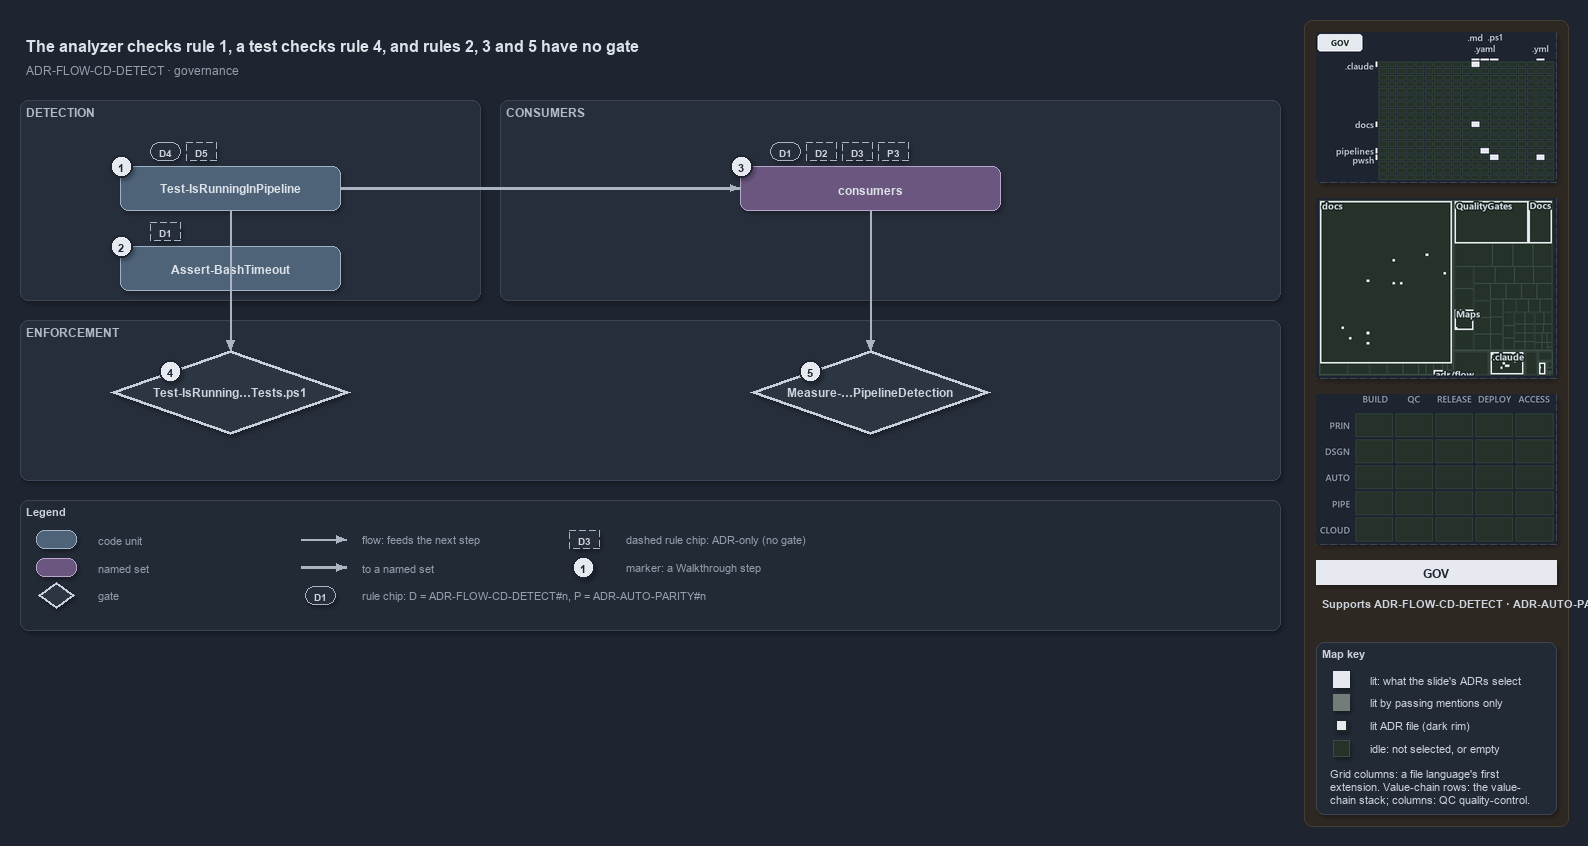

The diagram above was exported from draw.io. Its source (the exported page's mxGraphModel, read from the mxfile embedded in the PNG):
<mxGraphModel dx="1024" dy="768" grid="0" gridSize="10" guides="1" tooltips="1" connect="1" arrows="1" fold="1" page="1" pageScale="1" pageWidth="1572" pageHeight="640" background="#1E2430" math="0" shadow="1">
  <root>
    <mxCell id="0" />
    <mxCell id="1" parent="0" />
    <mxCell id="sidebar-bg" value="" style="rounded=1;arcSize=2;html=1;fillColor=#2E2823;strokeColor=#453C33;shadow=0;" vertex="1" parent="1">
      <mxGeometry x="1304" y="4" width="264" height="806" as="geometry" />
    </mxCell>
    <mxCell id="title" value="The analyzer checks rule 1, a test checks rule 4, and rules 2, 3 and 5 have no gate" style="text;html=1;align=left;verticalAlign=middle;fontSize=16;fontStyle=1;fontColor=#DDE2E9;" vertex="1" parent="1">
      <mxGeometry x="20" y="14" width="1260" height="30" as="geometry" />
    </mxCell>
    <mxCell id="subtitle" value="ADR-FLOW-CD-DETECT &amp;#183; governance" style="text;html=1;align=left;verticalAlign=middle;fontSize=12;fontColor=#949FAE;" vertex="1" parent="1">
      <mxGeometry x="20" y="44" width="1240" height="20" as="geometry" />
    </mxCell>
    <mxCell id="band-detect" value="DETECTION" style="rounded=1;html=1;arcSize=3;fillColor=#262E3B;strokeColor=#3A4555;verticalAlign=top;align=left;spacingLeft=8;fontStyle=1;fontSize=12;fontColor=#B0BAC7;" vertex="1" parent="1">
      <mxGeometry x="20" y="84" width="460" height="200" as="geometry" />
    </mxCell>
    <mxCell id="band-consumers" value="CONSUMERS" style="rounded=1;html=1;arcSize=3;fillColor=#262E3B;strokeColor=#3A4555;verticalAlign=top;align=left;spacingLeft=8;fontStyle=1;fontSize=12;fontColor=#B0BAC7;" vertex="1" parent="1">
      <mxGeometry x="500" y="84" width="780" height="200" as="geometry" />
    </mxCell>
    <mxCell id="band-enforce" value="ENFORCEMENT" style="rounded=1;html=1;arcSize=3;fillColor=#262E3B;strokeColor=#3A4555;verticalAlign=top;align=left;spacingLeft=8;fontStyle=1;fontSize=12;fontColor=#B0BAC7;" vertex="1" parent="1">
      <mxGeometry x="20" y="304" width="1260" height="160" as="geometry" />
    </mxCell>
    <mxCell id="g-detect" value="&lt;b&gt;Test-IsRunningInPipeline&lt;/b&gt;" style="rounded=1;whiteSpace=wrap;html=1;arcSize=20;fillColor=#4E6378;strokeColor=#9FB3C8;fontColor=#DDE2E9;fontSize=12;" vertex="1" parent="1">
      <mxGeometry x="120" y="150" width="220" height="44" as="geometry" />
    </mxCell>
    <mxCell id="mark-1" value="1" style="ellipse;html=1;fillColor=#E6EAF0;strokeColor=#1E2430;strokeWidth=2;fontColor=#1E2430;fontStyle=1;fontSize=11;" vertex="1" parent="1">
      <mxGeometry x="110" y="139" width="22" height="22" as="geometry" />
    </mxCell>
    <mxCell id="chip-d4" value="D4" style="rounded=1;arcSize=50;whiteSpace=wrap;html=1;fillColor=#262E3B;strokeColor=#AAB4C3;fontColor=#CDD3DC;fontStyle=1;fontSize=10.5;" vertex="1" parent="1">
      <mxGeometry x="150" y="126" width="30" height="18" as="geometry" />
    </mxCell>
    <mxCell id="chip-d5" value="D5" style="rounded=1;arcSize=50;whiteSpace=wrap;html=1;fillColor=#262E3B;strokeColor=#AAB4C3;fontColor=#CDD3DC;fontStyle=1;fontSize=10.5;dashed=1;" vertex="1" parent="1">
      <mxGeometry x="186" y="126" width="30" height="18" as="geometry" />
    </mxCell>
    <mxCell id="g-hook" value="&lt;b&gt;Assert-BashTimeout&lt;/b&gt;" style="rounded=1;whiteSpace=wrap;html=1;arcSize=20;fillColor=#4E6378;strokeColor=#9FB3C8;fontColor=#DDE2E9;fontSize=12;" vertex="1" parent="1">
      <mxGeometry x="120" y="230" width="220" height="44" as="geometry" />
    </mxCell>
    <mxCell id="mark-2" value="2" style="ellipse;html=1;fillColor=#E6EAF0;strokeColor=#1E2430;strokeWidth=2;fontColor=#1E2430;fontStyle=1;fontSize=11;" vertex="1" parent="1">
      <mxGeometry x="110" y="219" width="22" height="22" as="geometry" />
    </mxCell>
    <mxCell id="chip-hook-d1" value="D1" style="rounded=1;arcSize=50;whiteSpace=wrap;html=1;fillColor=#262E3B;strokeColor=#AAB4C3;fontColor=#CDD3DC;fontStyle=1;fontSize=10.5;dashed=1;" vertex="1" parent="1">
      <mxGeometry x="150" y="206" width="30" height="18" as="geometry" />
    </mxCell>
    <mxCell id="g-consumers" value="&lt;b&gt;consumers&lt;/b&gt;" style="rounded=1;whiteSpace=wrap;html=1;arcSize=20;fillColor=#6A567E;strokeColor=#B9A6CC;fontColor=#DDE2E9;fontSize=12;" vertex="1" parent="1">
      <mxGeometry x="740" y="150" width="260" height="44" as="geometry" />
    </mxCell>
    <mxCell id="mark-3" value="3" style="ellipse;html=1;fillColor=#E6EAF0;strokeColor=#1E2430;strokeWidth=2;fontColor=#1E2430;fontStyle=1;fontSize=11;" vertex="1" parent="1">
      <mxGeometry x="730" y="139" width="22" height="22" as="geometry" />
    </mxCell>
    <mxCell id="chip-d1" value="D1" style="rounded=1;arcSize=50;whiteSpace=wrap;html=1;fillColor=#262E3B;strokeColor=#AAB4C3;fontColor=#CDD3DC;fontStyle=1;fontSize=10.5;" vertex="1" parent="1">
      <mxGeometry x="770" y="126" width="30" height="18" as="geometry" />
    </mxCell>
    <mxCell id="chip-d2" value="D2" style="rounded=1;arcSize=50;whiteSpace=wrap;html=1;fillColor=#262E3B;strokeColor=#AAB4C3;fontColor=#CDD3DC;fontStyle=1;fontSize=10.5;dashed=1;" vertex="1" parent="1">
      <mxGeometry x="806" y="126" width="30" height="18" as="geometry" />
    </mxCell>
    <mxCell id="chip-d3" value="D3" style="rounded=1;arcSize=50;whiteSpace=wrap;html=1;fillColor=#262E3B;strokeColor=#AAB4C3;fontColor=#CDD3DC;fontStyle=1;fontSize=10.5;dashed=1;" vertex="1" parent="1">
      <mxGeometry x="842" y="126" width="30" height="18" as="geometry" />
    </mxCell>
    <mxCell id="chip-p3" value="P3" style="rounded=1;arcSize=50;whiteSpace=wrap;html=1;fillColor=#262E3B;strokeColor=#AAB4C3;fontColor=#CDD3DC;fontStyle=1;fontSize=10.5;dashed=1;" vertex="1" parent="1">
      <mxGeometry x="878" y="126" width="30" height="18" as="geometry" />
    </mxCell>
    <mxCell id="g-test" value="&lt;b&gt;Test-IsRunning…Tests.ps1&lt;/b&gt;" style="rhombus;whiteSpace=wrap;html=1;fillColor=#2C3542;strokeColor=#C7D0DB;strokeWidth=3;fontColor=#CDD3DC;fontSize=12;" vertex="1" parent="1">
      <mxGeometry x="110" y="334" width="240" height="84" as="geometry" />
    </mxCell>
    <mxCell id="mark-4" value="4" style="ellipse;html=1;fillColor=#E6EAF0;strokeColor=#1E2430;strokeWidth=2;fontColor=#1E2430;fontStyle=1;fontSize=11;" vertex="1" parent="1">
      <mxGeometry x="159" y="344" width="22" height="22" as="geometry" />
    </mxCell>
    <mxCell id="g-rule" value="&lt;b&gt;Measure-…PipelineDetection&lt;/b&gt;" style="rhombus;whiteSpace=wrap;html=1;fillColor=#2C3542;strokeColor=#C7D0DB;strokeWidth=3;fontColor=#CDD3DC;fontSize=12;" vertex="1" parent="1">
      <mxGeometry x="750" y="334" width="240" height="84" as="geometry" />
    </mxCell>
    <mxCell id="mark-5" value="5" style="ellipse;html=1;fillColor=#E6EAF0;strokeColor=#1E2430;strokeWidth=2;fontColor=#1E2430;fontStyle=1;fontSize=11;" vertex="1" parent="1">
      <mxGeometry x="799" y="344" width="22" height="22" as="geometry" />
    </mxCell>
    <mxCell id="e-detect-consumers" value="" style="edgeStyle=orthogonalEdgeStyle;rounded=1;html=1;fontSize=10;fontColor=#CDD3DC;endArrow=block;strokeColor=#AAB4C3;shadow=0;strokeWidth=2.5;" edge="1" parent="1" source="g-detect" target="g-consumers">
      <mxGeometry relative="1" as="geometry" />
    </mxCell>
    <mxCell id="port-detect-bottom" value="" style="text;html=1;strokeColor=none;fillColor=none;" vertex="1" parent="1">
      <mxGeometry x="230" y="194" width="1" height="1" as="geometry" />
    </mxCell>
    <mxCell id="port-test-top" value="" style="text;html=1;strokeColor=none;fillColor=none;" vertex="1" parent="1">
      <mxGeometry x="230" y="334" width="1" height="1" as="geometry" />
    </mxCell>
    <mxCell id="e-detect-test" value="" style="edgeStyle=orthogonalEdgeStyle;rounded=1;html=1;fontSize=10;fontColor=#CDD3DC;endArrow=block;strokeColor=#AAB4C3;shadow=0;" edge="1" parent="1" source="port-detect-bottom" target="port-test-top">
      <mxGeometry relative="1" as="geometry" />
    </mxCell>
    <mxCell id="port-consumers-bottom" value="" style="text;html=1;strokeColor=none;fillColor=none;" vertex="1" parent="1">
      <mxGeometry x="870" y="194" width="1" height="1" as="geometry" />
    </mxCell>
    <mxCell id="port-rule-top" value="" style="text;html=1;strokeColor=none;fillColor=none;" vertex="1" parent="1">
      <mxGeometry x="870" y="334" width="1" height="1" as="geometry" />
    </mxCell>
    <mxCell id="e-consumers-rule" value="" style="edgeStyle=orthogonalEdgeStyle;rounded=1;html=1;fontSize=10;fontColor=#CDD3DC;endArrow=block;strokeColor=#AAB4C3;shadow=0;" edge="1" parent="1" source="port-consumers-bottom" target="port-rule-top">
      <mxGeometry relative="1" as="geometry" />
    </mxCell>
    <mxCell id="legend" value="&lt;b&gt;Legend&lt;/b&gt;" style="rounded=1;whiteSpace=wrap;html=1;arcSize=6;fillColor=#222A36;strokeColor=#3A4555;align=left;verticalAlign=top;spacing=8;fontSize=11;fontColor=#CDD3DC;" vertex="1" parent="1">
      <mxGeometry x="20" y="484" width="1260" height="130" as="geometry" />
    </mxCell>
    <mxCell id="lg-0" value="" style="rounded=1;html=1;arcSize=20;fillColor=#4E6378;strokeColor=#9FB3C8;" vertex="1" parent="1">
      <mxGeometry x="36" y="514" width="40" height="18" as="geometry" />
    </mxCell>
    <mxCell id="lg-0-t" value="code unit" style="text;html=1;align=left;verticalAlign=middle;fontSize=11;fontColor=#949FAE;" vertex="1" parent="1">
      <mxGeometry x="92" y="513" width="230" height="20" as="geometry" />
    </mxCell>
    <mxCell id="lg-1" value="" style="rounded=1;html=1;arcSize=20;fillColor=#6A567E;strokeColor=#B9A6CC;" vertex="1" parent="1">
      <mxGeometry x="36" y="542" width="40" height="18" as="geometry" />
    </mxCell>
    <mxCell id="lg-1-t" value="named set" style="text;html=1;align=left;verticalAlign=middle;fontSize=11;fontColor=#949FAE;" vertex="1" parent="1">
      <mxGeometry x="92" y="541" width="230" height="20" as="geometry" />
    </mxCell>
    <mxCell id="lg-2" value="" style="rhombus;html=1;fillColor=#2C3542;strokeColor=#C7D0DB;strokeWidth=2;fontColor=#CDD3DC;" vertex="1" parent="1">
      <mxGeometry x="38" y="566" width="36" height="26" as="geometry" />
    </mxCell>
    <mxCell id="lg-2-t" value="gate" style="text;html=1;align=left;verticalAlign=middle;fontSize=11;fontColor=#949FAE;" vertex="1" parent="1">
      <mxGeometry x="92" y="569" width="230" height="20" as="geometry" />
    </mxCell>
    <mxCell id="lg-3-a" value="" style="text;html=1;strokeColor=none;fillColor=none;" vertex="1" parent="1">
      <mxGeometry x="300" y="523" width="1" height="1" as="geometry" />
    </mxCell>
    <mxCell id="lg-3-b" value="" style="text;html=1;strokeColor=none;fillColor=none;" vertex="1" parent="1">
      <mxGeometry x="346" y="523" width="1" height="1" as="geometry" />
    </mxCell>
    <mxCell id="lg-3" value="" style="edgeStyle=orthogonalEdgeStyle;rounded=1;html=1;fontSize=10;fontColor=#CDD3DC;endArrow=block;strokeColor=#AAB4C3;shadow=0;" edge="1" parent="1" source="lg-3-a" target="lg-3-b">
      <mxGeometry relative="1" as="geometry" />
    </mxCell>
    <mxCell id="lg-3-t" value="flow: feeds the next step" style="text;html=1;align=left;verticalAlign=middle;fontSize=11;fontColor=#949FAE;" vertex="1" parent="1">
      <mxGeometry x="356" y="513" width="230" height="20" as="geometry" />
    </mxCell>
    <mxCell id="lg-4-a" value="" style="text;html=1;strokeColor=none;fillColor=none;" vertex="1" parent="1">
      <mxGeometry x="300" y="551" width="1" height="1" as="geometry" />
    </mxCell>
    <mxCell id="lg-4-b" value="" style="text;html=1;strokeColor=none;fillColor=none;" vertex="1" parent="1">
      <mxGeometry x="346" y="551" width="1" height="1" as="geometry" />
    </mxCell>
    <mxCell id="lg-4" value="" style="edgeStyle=orthogonalEdgeStyle;rounded=1;html=1;fontSize=10;fontColor=#CDD3DC;endArrow=block;strokeColor=#AAB4C3;shadow=0;strokeWidth=2.5;" edge="1" parent="1" source="lg-4-a" target="lg-4-b">
      <mxGeometry relative="1" as="geometry" />
    </mxCell>
    <mxCell id="lg-4-t" value="to a named set" style="text;html=1;align=left;verticalAlign=middle;fontSize=11;fontColor=#949FAE;" vertex="1" parent="1">
      <mxGeometry x="356" y="541" width="230" height="20" as="geometry" />
    </mxCell>
    <mxCell id="lg-5" value="D1" style="rounded=1;arcSize=50;whiteSpace=wrap;html=1;fillColor=#262E3B;strokeColor=#AAB4C3;fontColor=#CDD3DC;fontStyle=1;fontSize=10.5;" vertex="1" parent="1">
      <mxGeometry x="305" y="570" width="30" height="18" as="geometry" />
    </mxCell>
    <mxCell id="lg-5-t" value="rule chip: D = ADR-FLOW-CD-DETECT#n, P = ADR-AUTO-PARITY#n" style="text;html=1;align=left;verticalAlign=middle;fontSize=11;fontColor=#949FAE;" vertex="1" parent="1">
      <mxGeometry x="356" y="569" width="230" height="20" as="geometry" />
    </mxCell>
    <mxCell id="lg-6" value="D3" style="rounded=1;arcSize=50;whiteSpace=wrap;html=1;fillColor=#262E3B;strokeColor=#AAB4C3;fontColor=#CDD3DC;fontStyle=1;fontSize=10.5;dashed=1;" vertex="1" parent="1">
      <mxGeometry x="569" y="514" width="30" height="18" as="geometry" />
    </mxCell>
    <mxCell id="lg-6-t" value="dashed rule chip: ADR-only (no gate)" style="text;html=1;align=left;verticalAlign=middle;fontSize=11;fontColor=#949FAE;" vertex="1" parent="1">
      <mxGeometry x="620" y="513" width="230" height="20" as="geometry" />
    </mxCell>
    <mxCell id="lg-7" value="1" style="ellipse;html=1;fillColor=#E6EAF0;strokeColor=#1E2430;strokeWidth=2;fontColor=#1E2430;fontStyle=1;fontSize=11;" vertex="1" parent="1">
      <mxGeometry x="572" y="540" width="22" height="22" as="geometry" />
    </mxCell>
    <mxCell id="lg-7-t" value="marker: a Walkthrough step" style="text;html=1;align=left;verticalAlign=middle;fontSize=11;fontColor=#949FAE;" vertex="1" parent="1">
      <mxGeometry x="620" y="541" width="230" height="20" as="geometry" />
    </mxCell>
    <mxCell id="minimap-grid" value="" style="shape=image;imageAspect=0;rounded=1;arcSize=4;whiteSpace=wrap;html=1;fillColor=#262E3B;strokeColor=#3A4555;dashed=1;fontColor=#949FAE;fontSize=11;image=data:image/png,(base64 omitted: 10912 chars);" vertex="1" parent="1">
      <mxGeometry x="1316" y="16" width="240" height="150" as="geometry" />
    </mxCell>
    <mxCell id="minimap-tree" value="" style="shape=image;imageAspect=0;rounded=1;arcSize=4;whiteSpace=wrap;html=1;fillColor=#262E3B;strokeColor=#3A4555;dashed=1;fontColor=#949FAE;fontSize=11;image=data:image/png,(base64 omitted: 15808 chars);" vertex="1" parent="1">
      <mxGeometry x="1316" y="182" width="240" height="180" as="geometry" />
    </mxCell>
    <mxCell id="minimap-chain" value="" style="shape=image;imageAspect=0;rounded=1;arcSize=4;whiteSpace=wrap;html=1;fillColor=#262E3B;strokeColor=#3A4555;dashed=1;fontColor=#949FAE;fontSize=11;image=data:image/png,(base64 omitted: 11912 chars);" vertex="1" parent="1">
      <mxGeometry x="1316" y="378" width="240" height="150" as="geometry" />
    </mxCell>
    <mxCell id="lens-badge" value="GOV" style="rounded=0;whiteSpace=wrap;html=1;align=center;verticalAlign=middle;fontSize=12;fontStyle=1;fontColor=#1E2430;fillColor=#E6EAF0;strokeColor=none;" vertex="1" parent="1">
      <mxGeometry x="1316" y="544" width="240" height="24" as="geometry" />
    </mxCell>
    <mxCell id="supports" value="&lt;b&gt;Supports&lt;/b&gt; ADR-FLOW-CD-DETECT &amp;#183; ADR-AUTO-PARITY" style="text;html=1;whiteSpace=wrap;align=left;verticalAlign=top;fontSize=11;fontColor=#CDD3DC;" vertex="1" parent="1">
      <mxGeometry x="1316" y="576" width="240" height="38" as="geometry" />
    </mxCell>
    <mxCell id="mapkey" value="&lt;b&gt;Map key&lt;/b&gt;" style="rounded=1;arcSize=6;whiteSpace=wrap;html=1;align=left;verticalAlign=top;fontSize=11;fontColor=#CDD3DC;fillColor=#222A36;strokeColor=#3A4555;spacingLeft=8;spacingTop=2;" vertex="1" parent="1">
      <mxGeometry x="1316" y="626" width="240" height="172" as="geometry" />
    </mxCell>
    <mxCell id="mapkey-lit" value="" style="rounded=0;html=1;fillColor=#E6EAF0;strokeColor=#E6EAF0;" vertex="1" parent="1">
      <mxGeometry x="1333.0" y="655.0" width="16" height="16" as="geometry" />
    </mxCell>
    <mxCell id="mapkey-lit-text" value="lit: what the slide's ADRs select" style="text;html=1;align=left;verticalAlign=middle;fontSize=11;fontColor=#CDD3DC;" vertex="1" parent="1">
      <mxGeometry x="1364" y="653" width="184" height="20" as="geometry" />
    </mxCell>
    <mxCell id="mapkey-touched" value="" style="rounded=0;html=1;fillColor=#727C79;strokeColor=#727C79;" vertex="1" parent="1">
      <mxGeometry x="1333.0" y="678.0" width="16" height="16" as="geometry" />
    </mxCell>
    <mxCell id="mapkey-touched-text" value="lit by passing mentions only" style="text;html=1;align=left;verticalAlign=middle;fontSize=11;fontColor=#CDD3DC;" vertex="1" parent="1">
      <mxGeometry x="1364" y="676" width="184" height="20" as="geometry" />
    </mxCell>
    <mxCell id="mapkey-adr" value="" style="rounded=0;html=1;fillColor=#E6EAF0;strokeColor=#1C2A24;strokeWidth=2;" vertex="1" parent="1">
      <mxGeometry x="1335.0" y="703.0" width="12" height="12" as="geometry" />
    </mxCell>
    <mxCell id="mapkey-adr-text" value="lit ADR file (dark rim)" style="text;html=1;align=left;verticalAlign=middle;fontSize=11;fontColor=#CDD3DC;" vertex="1" parent="1">
      <mxGeometry x="1364" y="699" width="184" height="20" as="geometry" />
    </mxCell>
    <mxCell id="mapkey-idle" value="" style="rounded=0;html=1;fillColor=#243229;strokeColor=#3B4D43;" vertex="1" parent="1">
      <mxGeometry x="1333.0" y="724.0" width="16" height="16" as="geometry" />
    </mxCell>
    <mxCell id="mapkey-idle-text" value="idle: not selected, or empty" style="text;html=1;align=left;verticalAlign=middle;fontSize=11;fontColor=#CDD3DC;" vertex="1" parent="1">
      <mxGeometry x="1364" y="722" width="184" height="20" as="geometry" />
    </mxCell>
    <mxCell id="mapkey-codes" value="Grid columns: a file language's first&lt;br&gt;extension. Value-chain rows: the value-&lt;br&gt;chain stack; columns: QC quality-control." style="text;html=1;align=left;verticalAlign=top;whiteSpace=wrap;fontSize=11;fontColor=#CDD3DC;" vertex="1" parent="1">
      <mxGeometry x="1324" y="746" width="224" height="46" as="geometry" />
    </mxCell>
  </root>
</mxGraphModel>